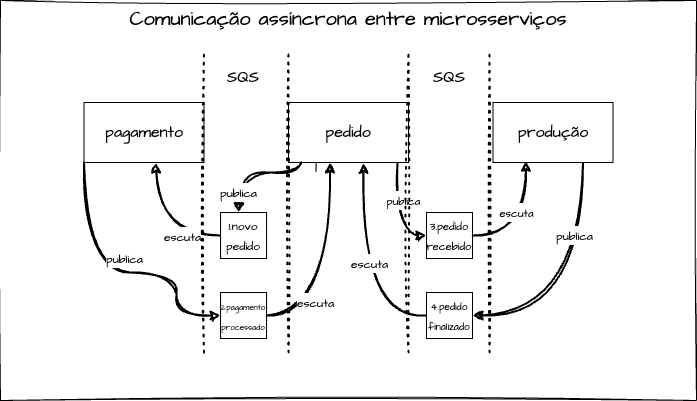

The diagram above was exported from draw.io. Its source (the exported page's mxGraphModel, read from the mxfile embedded in the PNG):
<mxGraphModel dx="3051" dy="493" grid="1" gridSize="10" guides="1" tooltips="1" connect="1" arrows="1" fold="1" page="1" pageScale="1" pageWidth="827" pageHeight="1169" math="0" shadow="0">
  <root>
    <mxCell id="0" />
    <mxCell id="1" parent="0" />
    <mxCell id="2" value="Comunicação assíncrona entre microsserviços" style="rounded=0;whiteSpace=wrap;html=1;sketch=1;hachureGap=4;jiggle=2;curveFitting=1;strokeColor=default;align=center;verticalAlign=top;fontFamily=Architects Daughter;fontSource=https%3A%2F%2Ffonts.googleapis.com%2Fcss%3Ffamily%3DArchitects%2BDaughter;fontSize=20;fontColor=default;fillColor=default;" vertex="1" parent="1">
      <mxGeometry x="614" y="4208" width="696" height="400" as="geometry" />
    </mxCell>
    <mxCell id="3" style="edgeStyle=orthogonalEdgeStyle;shape=connector;rounded=0;sketch=1;hachureGap=4;jiggle=2;curveFitting=1;orthogonalLoop=1;jettySize=auto;html=1;exitX=0;exitY=0.5;exitDx=0;exitDy=0;entryX=0.5;entryY=1;entryDx=0;entryDy=0;labelBackgroundColor=default;strokeColor=default;strokeWidth=2;align=center;verticalAlign=middle;fontFamily=Architects Daughter;fontSource=https%3A%2F%2Ffonts.googleapis.com%2Fcss%3Ffamily%3DArchitects%2BDaughter;fontSize=16;fontColor=default;endArrow=classic;curved=1;" edge="1" source="16" parent="1">
      <mxGeometry relative="1" as="geometry">
        <mxPoint x="769.57" y="4370" as="targetPoint" />
      </mxGeometry>
    </mxCell>
    <mxCell id="4" value="&lt;font style=&quot;font-size: 12px;&quot;&gt;escuta&lt;/font&gt;" style="edgeLabel;html=1;align=center;verticalAlign=middle;resizable=0;points=[];fontSize=16;fontFamily=Architects Daughter;fontColor=default;" vertex="1" connectable="0" parent="3">
      <mxGeometry x="-0.4345" y="1" relative="1" as="geometry">
        <mxPoint as="offset" />
      </mxGeometry>
    </mxCell>
    <mxCell id="5" value="pagamento" style="rounded=0;whiteSpace=wrap;html=1;fontFamily=Architects Daughter;fontSource=https%3A%2F%2Ffonts.googleapis.com%2Fcss%3Ffamily%3DArchitects%2BDaughter;fontSize=16;fontColor=default;" vertex="1" parent="1">
      <mxGeometry x="697.5" y="4310" width="120" height="60" as="geometry" />
    </mxCell>
    <mxCell id="6" style="edgeStyle=orthogonalEdgeStyle;shape=connector;rounded=0;sketch=1;hachureGap=4;jiggle=2;curveFitting=1;orthogonalLoop=1;jettySize=auto;html=1;entryX=0.345;entryY=0.997;entryDx=0;entryDy=0;labelBackgroundColor=default;strokeColor=default;strokeWidth=2;align=center;verticalAlign=middle;fontFamily=Architects Daughter;fontSource=https%3A%2F%2Ffonts.googleapis.com%2Fcss%3Ffamily%3DArchitects%2BDaughter;fontSize=16;fontColor=default;endArrow=classic;curved=1;exitX=1;exitY=0.5;exitDx=0;exitDy=0;entryPerimeter=0;" edge="1" source="19" target="10" parent="1">
      <mxGeometry relative="1" as="geometry">
        <mxPoint x="974.57" y="4370" as="targetPoint" />
      </mxGeometry>
    </mxCell>
    <mxCell id="7" value="&lt;span style=&quot;font-size: 12px;&quot;&gt;escuta&lt;/span&gt;" style="edgeLabel;html=1;align=center;verticalAlign=middle;resizable=0;points=[];fontSize=16;fontFamily=Architects Daughter;fontColor=default;" vertex="1" connectable="0" parent="6">
      <mxGeometry x="-0.5694" y="-2" relative="1" as="geometry">
        <mxPoint x="2" y="-15" as="offset" />
      </mxGeometry>
    </mxCell>
    <mxCell id="8" style="edgeStyle=orthogonalEdgeStyle;shape=connector;rounded=0;sketch=1;hachureGap=4;jiggle=2;curveFitting=1;orthogonalLoop=1;jettySize=auto;html=1;exitX=0.908;exitY=1.006;exitDx=0;exitDy=0;entryX=0;entryY=0.5;entryDx=0;entryDy=0;labelBackgroundColor=default;strokeColor=default;strokeWidth=2;align=center;verticalAlign=middle;fontFamily=Architects Daughter;fontSource=https%3A%2F%2Ffonts.googleapis.com%2Fcss%3Ffamily%3DArchitects%2BDaughter;fontSize=16;fontColor=default;endArrow=classic;curved=1;exitPerimeter=0;" edge="1" source="10" target="20" parent="1">
      <mxGeometry relative="1" as="geometry" />
    </mxCell>
    <mxCell id="9" value="&lt;font style=&quot;font-size: 11px;&quot;&gt;publica&lt;/font&gt;" style="edgeLabel;html=1;align=center;verticalAlign=middle;resizable=0;points=[];fontSize=16;fontFamily=Architects Daughter;fontColor=default;" vertex="1" connectable="0" parent="8">
      <mxGeometry x="-0.2736" y="6" relative="1" as="geometry">
        <mxPoint as="offset" />
      </mxGeometry>
    </mxCell>
    <mxCell id="10" value="pedido" style="rounded=0;whiteSpace=wrap;html=1;fontFamily=Architects Daughter;fontSource=https%3A%2F%2Ffonts.googleapis.com%2Fcss%3Ffamily%3DArchitects%2BDaughter;fontSize=16;fontColor=default;" vertex="1" parent="1">
      <mxGeometry x="902" y="4310" width="120" height="60" as="geometry" />
    </mxCell>
    <mxCell id="11" style="edgeStyle=orthogonalEdgeStyle;shape=connector;rounded=0;sketch=1;hachureGap=4;jiggle=2;curveFitting=1;orthogonalLoop=1;jettySize=auto;html=1;exitX=0.75;exitY=1;exitDx=0;exitDy=0;entryX=1;entryY=0.5;entryDx=0;entryDy=0;labelBackgroundColor=default;strokeColor=default;strokeWidth=2;align=center;verticalAlign=middle;fontFamily=Architects Daughter;fontSource=https%3A%2F%2Ffonts.googleapis.com%2Fcss%3Ffamily%3DArchitects%2BDaughter;fontSize=16;fontColor=default;endArrow=classic;curved=1;" edge="1" source="13" target="23" parent="1">
      <mxGeometry relative="1" as="geometry" />
    </mxCell>
    <mxCell id="12" value="&lt;font style=&quot;font-size: 12px;&quot;&gt;publica&lt;/font&gt;" style="edgeLabel;html=1;align=center;verticalAlign=middle;resizable=0;points=[];fontSize=16;fontFamily=Architects Daughter;fontColor=default;" vertex="1" connectable="0" parent="11">
      <mxGeometry x="-0.4524" y="-9" relative="1" as="geometry">
        <mxPoint as="offset" />
      </mxGeometry>
    </mxCell>
    <mxCell id="13" value="produção" style="rounded=0;whiteSpace=wrap;html=1;fontFamily=Architects Daughter;fontSource=https%3A%2F%2Ffonts.googleapis.com%2Fcss%3Ffamily%3DArchitects%2BDaughter;fontSize=16;fontColor=default;" vertex="1" parent="1">
      <mxGeometry x="1106.5" y="4310" width="120" height="60" as="geometry" />
    </mxCell>
    <mxCell id="14" style="edgeStyle=orthogonalEdgeStyle;shape=connector;rounded=0;sketch=1;hachureGap=4;jiggle=2;curveFitting=1;orthogonalLoop=1;jettySize=auto;html=1;labelBackgroundColor=default;strokeColor=default;strokeWidth=2;align=center;verticalAlign=middle;fontFamily=Architects Daughter;fontSource=https%3A%2F%2Ffonts.googleapis.com%2Fcss%3Ffamily%3DArchitects%2BDaughter;fontSize=16;fontColor=default;endArrow=classic;curved=1;exitX=0;exitY=1;exitDx=0;exitDy=0;" edge="1" target="16" parent="1">
      <mxGeometry relative="1" as="geometry">
        <mxPoint x="914.57" y="4370" as="sourcePoint" />
        <Array as="points">
          <mxPoint x="914.07" y="4380" />
          <mxPoint x="852.07" y="4380" />
        </Array>
      </mxGeometry>
    </mxCell>
    <mxCell id="15" value="&lt;font style=&quot;font-size: 12px;&quot;&gt;publica&lt;/font&gt;" style="edgeLabel;html=1;align=center;verticalAlign=middle;resizable=0;points=[];fontSize=16;fontFamily=Architects Daughter;fontColor=default;" vertex="1" connectable="0" parent="14">
      <mxGeometry x="0.6337" relative="1" as="geometry">
        <mxPoint as="offset" />
      </mxGeometry>
    </mxCell>
    <mxCell id="16" value="&lt;font style=&quot;font-size: 12px;&quot;&gt;1.novo pedido&lt;/font&gt;" style="whiteSpace=wrap;html=1;aspect=fixed;fontFamily=Architects Daughter;fontSource=https%3A%2F%2Ffonts.googleapis.com%2Fcss%3Ffamily%3DArchitects%2BDaughter;fontSize=16;fontColor=default;" vertex="1" parent="1">
      <mxGeometry x="834.07" y="4420" width="46" height="46" as="geometry" />
    </mxCell>
    <mxCell id="17" style="edgeStyle=orthogonalEdgeStyle;shape=connector;rounded=0;sketch=1;hachureGap=4;jiggle=2;curveFitting=1;orthogonalLoop=1;jettySize=auto;html=1;labelBackgroundColor=default;strokeColor=default;strokeWidth=2;align=center;verticalAlign=middle;fontFamily=Architects Daughter;fontSource=https%3A%2F%2Ffonts.googleapis.com%2Fcss%3Ffamily%3DArchitects%2BDaughter;fontSize=16;fontColor=default;endArrow=classic;curved=1;exitX=0;exitY=1;exitDx=0;exitDy=0;" edge="1" source="5" target="19" parent="1">
      <mxGeometry relative="1" as="geometry">
        <Array as="points">
          <mxPoint x="698" y="4480" />
          <mxPoint x="790" y="4480" />
          <mxPoint x="790" y="4523" />
        </Array>
      </mxGeometry>
    </mxCell>
    <mxCell id="18" value="&lt;font style=&quot;font-size: 12px;&quot;&gt;publica&lt;/font&gt;" style="edgeLabel;html=1;align=center;verticalAlign=middle;resizable=0;points=[];fontSize=16;fontFamily=Architects Daughter;fontColor=default;" vertex="1" connectable="0" parent="17">
      <mxGeometry x="-0.102" y="-4" relative="1" as="geometry">
        <mxPoint x="20" y="-18" as="offset" />
      </mxGeometry>
    </mxCell>
    <mxCell id="19" value="&lt;font style=&quot;font-size: 8px;&quot;&gt;2.pagamento processado&lt;/font&gt;" style="whiteSpace=wrap;html=1;aspect=fixed;fontFamily=Architects Daughter;fontSource=https%3A%2F%2Ffonts.googleapis.com%2Fcss%3Ffamily%3DArchitects%2BDaughter;fontSize=16;fontColor=default;" vertex="1" parent="1">
      <mxGeometry x="834.07" y="4500" width="46" height="46" as="geometry" />
    </mxCell>
    <mxCell id="20" value="&lt;font style=&quot;font-size: 11px;&quot;&gt;3.pedido recebido&lt;/font&gt;" style="whiteSpace=wrap;html=1;aspect=fixed;fontFamily=Architects Daughter;fontSource=https%3A%2F%2Ffonts.googleapis.com%2Fcss%3Ffamily%3DArchitects%2BDaughter;fontSize=16;fontColor=default;" vertex="1" parent="1">
      <mxGeometry x="1040" y="4420" width="46" height="46" as="geometry" />
    </mxCell>
    <mxCell id="21" style="edgeStyle=orthogonalEdgeStyle;shape=connector;rounded=0;sketch=1;hachureGap=4;jiggle=2;curveFitting=1;orthogonalLoop=1;jettySize=auto;html=1;entryX=0.624;entryY=1.006;entryDx=0;entryDy=0;labelBackgroundColor=default;strokeColor=default;strokeWidth=2;align=center;verticalAlign=middle;fontFamily=Architects Daughter;fontSource=https%3A%2F%2Ffonts.googleapis.com%2Fcss%3Ffamily%3DArchitects%2BDaughter;fontSize=16;fontColor=default;endArrow=classic;curved=1;entryPerimeter=0;" edge="1" source="23" target="10" parent="1">
      <mxGeometry relative="1" as="geometry" />
    </mxCell>
    <mxCell id="22" value="&lt;font style=&quot;font-size: 12px;&quot;&gt;escuta&lt;/font&gt;" style="edgeLabel;html=1;align=center;verticalAlign=middle;resizable=0;points=[];fontSize=16;fontFamily=Architects Daughter;fontColor=default;" vertex="1" connectable="0" parent="21">
      <mxGeometry x="0.0897" y="-6" relative="1" as="geometry">
        <mxPoint y="2" as="offset" />
      </mxGeometry>
    </mxCell>
    <mxCell id="23" value="&lt;font style=&quot;font-size: 10px;&quot;&gt;4.pedido finalizado&lt;/font&gt;" style="whiteSpace=wrap;html=1;aspect=fixed;fontFamily=Architects Daughter;fontSource=https%3A%2F%2Ffonts.googleapis.com%2Fcss%3Ffamily%3DArchitects%2BDaughter;fontSize=16;fontColor=default;" vertex="1" parent="1">
      <mxGeometry x="1040" y="4500" width="46" height="46" as="geometry" />
    </mxCell>
    <mxCell id="24" style="edgeStyle=orthogonalEdgeStyle;shape=connector;rounded=0;sketch=1;hachureGap=4;jiggle=2;curveFitting=1;orthogonalLoop=1;jettySize=auto;html=1;entryX=0.274;entryY=0.969;entryDx=0;entryDy=0;entryPerimeter=0;labelBackgroundColor=default;strokeColor=default;strokeWidth=2;align=center;verticalAlign=middle;fontFamily=Architects Daughter;fontSource=https%3A%2F%2Ffonts.googleapis.com%2Fcss%3Ffamily%3DArchitects%2BDaughter;fontSize=16;fontColor=default;endArrow=classic;curved=1;" edge="1" source="20" target="13" parent="1">
      <mxGeometry relative="1" as="geometry" />
    </mxCell>
    <mxCell id="25" value="&lt;font style=&quot;font-size: 11px;&quot;&gt;escuta&lt;/font&gt;" style="edgeLabel;html=1;align=center;verticalAlign=middle;resizable=0;points=[];fontSize=16;fontFamily=Architects Daughter;fontColor=default;" vertex="1" connectable="0" parent="1">
      <mxGeometry x="1130.0007799397247" y="4419.999283957307" as="geometry" />
    </mxCell>
    <mxCell id="26" value="" style="endArrow=none;dashed=1;html=1;dashPattern=1 3;strokeWidth=2;rounded=0;labelBackgroundColor=default;sketch=1;hachureGap=4;jiggle=2;curveFitting=1;strokeColor=default;align=center;verticalAlign=middle;fontFamily=Architects Daughter;fontSource=https%3A%2F%2Ffonts.googleapis.com%2Fcss%3Ffamily%3DArchitects%2BDaughter;fontSize=16;fontColor=default;shape=connector;edgeStyle=orthogonalEdgeStyle;" edge="1" parent="1">
      <mxGeometry width="50" height="50" relative="1" as="geometry">
        <mxPoint x="817.5" y="4560.004761904762" as="sourcePoint" />
        <mxPoint x="817.5" y="4258.1" as="targetPoint" />
      </mxGeometry>
    </mxCell>
    <mxCell id="27" value="" style="endArrow=none;dashed=1;html=1;dashPattern=1 3;strokeWidth=2;rounded=0;labelBackgroundColor=default;sketch=1;hachureGap=4;jiggle=2;curveFitting=1;strokeColor=default;align=center;verticalAlign=middle;fontFamily=Architects Daughter;fontSource=https%3A%2F%2Ffonts.googleapis.com%2Fcss%3Ffamily%3DArchitects%2BDaughter;fontSize=16;fontColor=default;shape=connector;edgeStyle=orthogonalEdgeStyle;" edge="1" parent="1">
      <mxGeometry width="50" height="50" relative="1" as="geometry">
        <mxPoint x="902" y="4560.004761904762" as="sourcePoint" />
        <mxPoint x="902" y="4258.1" as="targetPoint" />
      </mxGeometry>
    </mxCell>
    <mxCell id="28" value="" style="endArrow=none;dashed=1;html=1;dashPattern=1 3;strokeWidth=2;rounded=0;labelBackgroundColor=default;sketch=1;hachureGap=4;jiggle=2;curveFitting=1;strokeColor=default;align=center;verticalAlign=middle;fontFamily=Architects Daughter;fontSource=https%3A%2F%2Ffonts.googleapis.com%2Fcss%3Ffamily%3DArchitects%2BDaughter;fontSize=16;fontColor=default;shape=connector;edgeStyle=orthogonalEdgeStyle;" edge="1" parent="1">
      <mxGeometry width="50" height="50" relative="1" as="geometry">
        <mxPoint x="1022" y="4560.004761904762" as="sourcePoint" />
        <mxPoint x="1022" y="4258.1" as="targetPoint" />
      </mxGeometry>
    </mxCell>
    <mxCell id="29" value="" style="endArrow=none;dashed=1;html=1;dashPattern=1 3;strokeWidth=2;rounded=0;labelBackgroundColor=default;sketch=1;hachureGap=4;jiggle=2;curveFitting=1;strokeColor=default;align=center;verticalAlign=middle;fontFamily=Architects Daughter;fontSource=https%3A%2F%2Ffonts.googleapis.com%2Fcss%3Ffamily%3DArchitects%2BDaughter;fontSize=16;fontColor=default;shape=connector;edgeStyle=orthogonalEdgeStyle;" edge="1" parent="1">
      <mxGeometry width="50" height="50" relative="1" as="geometry">
        <mxPoint x="1103" y="4560.004761904762" as="sourcePoint" />
        <mxPoint x="1103" y="4258.1" as="targetPoint" />
      </mxGeometry>
    </mxCell>
    <mxCell id="30" value="SQS" style="text;html=1;strokeColor=none;fillColor=none;align=center;verticalAlign=middle;whiteSpace=wrap;rounded=0;fontSize=16;fontFamily=Architects Daughter;fontColor=default;" vertex="1" parent="1">
      <mxGeometry x="827.07" y="4270" width="60" height="30" as="geometry" />
    </mxCell>
    <mxCell id="31" value="SQS" style="text;html=1;strokeColor=none;fillColor=none;align=center;verticalAlign=middle;whiteSpace=wrap;rounded=0;fontSize=16;fontFamily=Architects Daughter;fontColor=default;" vertex="1" parent="1">
      <mxGeometry x="1032.5" y="4270" width="60" height="30" as="geometry" />
    </mxCell>
    <mxCell id="32" value="1" style="text;html=1;strokeColor=none;fillColor=none;align=center;verticalAlign=middle;whiteSpace=wrap;rounded=0;fontSize=16;fontFamily=Architects Daughter;fontColor=default;" vertex="1" parent="1">
      <mxGeometry x="900" y="4360" width="60" height="30" as="geometry" />
    </mxCell>
  </root>
</mxGraphModel>